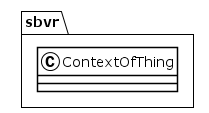

The diagram above was rendered by PlantUML. Its source (embedded in the PNG):
@startuml
!theme plain
package sbvr {
class ContextOfThing {
}
}
@enduml